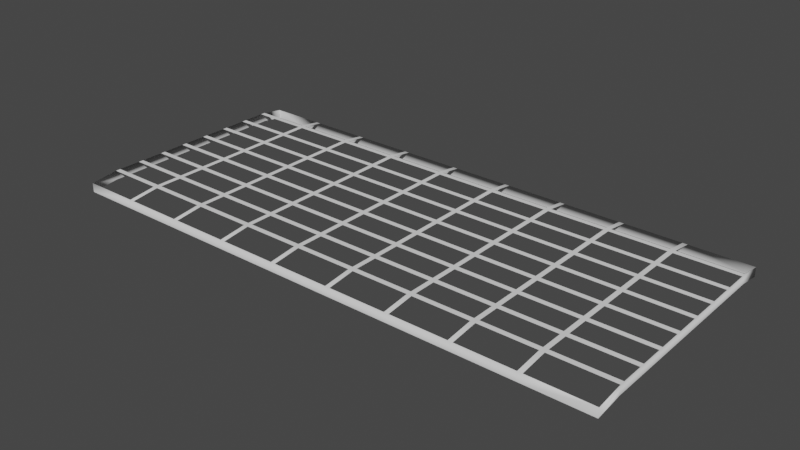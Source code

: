 # Source: rejilla_de_alcantarilla.blend  (saved by Blender 3.4.6; exported with 4.5.12 LTS)
import bpy
from mathutils import Matrix  # noqa: F401  (used for matrix-valued properties, if any)

bpy.ops.wm.read_factory_settings(use_empty=True)
scene = bpy.context.scene
scene.name = 'Scene'

# ---- collections
col_collection = bpy.data.collections.new('Collection'); scene.collection.children.link(col_collection)

# ---- world
world_world = bpy.data.worlds.new('World'); scene.world = world_world
world_world.use_nodes = True; world_world.node_tree.nodes.clear()
_N = world_world.node_tree.nodes; _L = world_world.node_tree.links
n0 = _N.new('ShaderNodeOutputWorld'); n0.name = 'World Output'; n0.location = (300, 300)
n1 = _N.new('ShaderNodeBackground'); n1.name = 'Background'; n1.location = (10, 300)
n1.inputs[0].default_value = (0.05088, 0.05088, 0.05088, 1.0)
_L.new(n1.outputs[0], n0.inputs[0])
n0.is_active_output = True
world_world.color = (0.05088, 0.05088, 0.05088)
world_world.use_sun_shadow = False
world_world.sun_shadow_jitter_overblur = 0.0

# ---- meshes
me_cube_001 = bpy.data.meshes.new('Cube.001')
me_cube_001.from_pydata([(-1.0, -1.0, -0.2662), (-1.0, -1.0, 1.734), (-1.0, 1.0, -0.2662), (-1.0, 1.0, 1.734), (1.0, -1.0, -0.2662), (1.0, -1.0, 1.734), (1.0, 1.0, -0.2662), (1.0, 1.0, 1.734), (0.7778, 1.0, -0.2662), (0.5556, 1.0, -0.2662), (0.3333, 1.0, -0.2662), (0.1111, 1.0, -0.2662), (-0.1111, 1.0, -0.2662), (-0.3333, 1.0, -0.2662), (-0.5556, 1.0, -0.2662), (-0.7778, 1.0, -0.2662), (-0.7778, 1.0, 1.734), (-0.5556, 1.0, 1.734), (-0.3333, 1.0, 1.734), (-0.1111, 1.0, 1.734), (0.1111, 1.0, 1.734), (0.3333, 1.0, 1.734), (0.5556, 1.0, 1.734), (0.7778, 1.0, 1.734), (-0.7778, -1.0, -0.2662), (-0.5556, -1.0, -0.2662), (-0.3333, -1.0, -0.2662), (-0.1111, -1.0, -0.2662), (0.1111, -1.0, -0.2662), (0.3333, -1.0, -0.2662), (0.5556, -1.0, -0.2662), (0.7778, -1.0, -0.2662), (0.7778, -1.0, 1.734), (0.5556, -1.0, 1.734), (0.3333, -1.0, 1.734), (0.1111, -1.0, 1.734), (-0.1111, -1.0, 1.734), (-0.3333, -1.0, 1.734), (-0.5556, -1.0, 1.734), (-0.7778, -1.0, 1.734), (0.7607, 1.0, -0.2662), (0.6667, 1.0, 1.734), (0.7607, -1.0, -0.2662), (0.6667, -1.0, 1.734), (0.5385, 1.0, -0.2662), (0.4444, 1.0, 1.734), (0.5385, -1.0, -0.2662), (0.4444, -1.0, 1.734), (0.3162, 1.0, -0.2662), (0.2222, 1.0, 1.734), (0.3162, -1.0, -0.2662), (0.2222, -1.0, 1.734), (0.09402, 1.0, -0.2662), (1.49e-08, 1.0, 1.734), (0.09402, -1.0, -0.2662), (-1.49e-08, -1.0, 1.734), (-0.1282, 1.0, -0.2662), (-0.2222, 1.0, 1.734), (-0.1282, -1.0, -0.2662), (-0.2222, -1.0, 1.734), (-0.3504, 1.0, -0.2662), (-0.4444, 1.0, 1.734), (-0.3504, -1.0, -0.2662), (-0.4444, -1.0, 1.734), (-0.5726, 1.0, -0.2662), (-0.6667, 1.0, 1.734), (-0.5726, -1.0, -0.2662), (-0.6667, -1.0, 1.734), (-0.7949, 1.0, -0.2662), (-0.8889, -1.0, 1.734), (-0.8889, 1.0, 1.734), (-0.7949, -1.0, -0.2662), (-1.0, 0.7778, -1.0), (-1.0, 0.5556, -1.0), (-1.0, 0.3333, -1.0), (-1.0, 0.1111, -1.0), (-1.0, -0.1111, -1.0), (-1.0, -0.3333, -1.0), (-1.0, -0.5556, -1.0), (-1.0, -0.7778, -1.0), (-1.0, -0.7778, 1.0), (-1.0, -0.5556, 1.0), (-1.0, -0.3333, 1.0), (-1.0, -0.1111, 1.0), (-1.0, 0.1111, 1.0), (-1.0, 0.3333, 1.0), (-1.0, 0.5556, 1.0), (-1.0, 0.7778, 1.0), (1.0, -0.7778, -1.0), (1.0, -0.5556, -1.0), (1.0, -0.3333, -1.0), (1.0, -0.1111, -1.0), (1.0, 0.1111, -1.0), (1.0, 0.3333, -1.0), (1.0, 0.5556, -1.0), (1.0, 0.7778, -1.0), (1.0, 0.7778, 1.0), (1.0, 0.5556, 1.0), (1.0, 0.3333, 1.0), (1.0, 0.1111, 1.0), (1.0, -0.1111, 1.0), (1.0, -0.3333, 1.0), (1.0, -0.5556, 1.0), (1.0, -0.7778, 1.0), (-0.7778, 0.7778, -1.0), (-0.7778, 0.5556, -1.0), (-0.7778, 0.3333, -1.0), (-0.7778, 0.1111, -1.0), (-0.7778, -0.1111, -1.0), (-0.7778, -0.3333, -1.0), (-0.7778, -0.5556, -1.0), (-0.7778, -0.7778, -1.0), (-0.5556, 0.7778, -1.0), (-0.5556, 0.5556, -1.0), (-0.5556, 0.3333, -1.0), (-0.5556, 0.1111, -1.0), (-0.5556, -0.1111, -1.0), (-0.5556, -0.3333, -1.0), (-0.5556, -0.5556, -1.0), (-0.5556, -0.7778, -1.0), (-0.3333, 0.7778, -1.0), (-0.3333, 0.5556, -1.0), (-0.3333, 0.3333, -1.0), (-0.3333, 0.1111, -1.0), (-0.3333, -0.1111, -1.0), (-0.3333, -0.3333, -1.0), (-0.3333, -0.5556, -1.0), (-0.3333, -0.7778, -1.0), (-0.1111, 0.7778, -1.0), (-0.1111, 0.5556, -1.0), (-0.1111, 0.3333, -1.0), (-0.1111, 0.1111, -1.0), (-0.1111, -0.1111, -1.0), (-0.1111, -0.3333, -1.0), (-0.1111, -0.5556, -1.0), (-0.1111, -0.7778, -1.0), (0.1111, 0.7778, -1.0), (0.1111, 0.5556, -1.0), (0.1111, 0.3333, -1.0), (0.1111, 0.1111, -1.0), (0.1111, -0.1111, -1.0), (0.1111, -0.3333, -1.0), (0.1111, -0.5556, -1.0), (0.1111, -0.7778, -1.0), (0.3333, 0.7778, -1.0), (0.3333, 0.5556, -1.0), (0.3333, 0.3333, -1.0), (0.3333, 0.1111, -1.0), (0.3333, -0.1111, -1.0), (0.3333, -0.3333, -1.0), (0.3333, -0.5556, -1.0), (0.3333, -0.7778, -1.0), (0.5556, 0.7778, -1.0), (0.5556, 0.5556, -1.0), (0.5556, 0.3333, -1.0), (0.5556, 0.1111, -1.0), (0.5556, -0.1111, -1.0), (0.5556, -0.3333, -1.0), (0.5556, -0.5556, -1.0), (0.5556, -0.7778, -1.0), (0.7778, 0.7778, -1.0), (0.7778, 0.5556, -1.0), (0.7778, 0.3333, -1.0), (0.7778, 0.1111, -1.0), (0.7778, -0.1111, -1.0), (0.7778, -0.3333, -1.0), (0.7778, -0.5556, -1.0), (0.7778, -0.7778, -1.0), (0.7607, 0.7778, -1.0), (0.7607, 0.5556, -1.0), (0.7607, 0.3333, -1.0), (0.7607, 0.1111, -1.0), (0.7607, -0.1111, -1.0), (0.7607, -0.3333, -1.0), (0.7607, -0.5556, -1.0), (0.7607, -0.7778, -1.0), (0.5385, 0.7778, -1.0), (0.5385, 0.5556, -1.0), (0.5385, 0.3333, -1.0), (0.5385, 0.1111, -1.0), (0.5385, -0.1111, -1.0), (0.5385, -0.3333, -1.0), (0.5385, -0.5556, -1.0), (0.5385, -0.7778, -1.0), (0.3162, 0.7778, -1.0), (0.3162, 0.5556, -1.0), (0.3162, 0.3333, -1.0), (0.3162, 0.1111, -1.0), (0.3162, -0.1111, -1.0), (0.3162, -0.3333, -1.0), (0.3162, -0.5556, -1.0), (0.3162, -0.7778, -1.0), (0.09402, 0.7778, -1.0), (0.09402, 0.5556, -1.0), (0.09402, 0.3333, -1.0), (0.09402, 0.1111, -1.0), (0.09402, -0.1111, -1.0), (0.09402, -0.3333, -1.0), (0.09402, -0.5556, -1.0), (0.09402, -0.7778, -1.0), (-0.1282, 0.7778, -1.0), (-0.1282, 0.5556, -1.0), (-0.1282, 0.3333, -1.0), (-0.1282, 0.1111, -1.0), (-0.1282, -0.1111, -1.0), (-0.1282, -0.3333, -1.0), (-0.1282, -0.5556, -1.0), (-0.1282, -0.7778, -1.0), (-0.3504, 0.7778, -1.0), (-0.3504, 0.5556, -1.0), (-0.3504, 0.3333, -1.0), (-0.3504, 0.1111, -1.0), (-0.3504, -0.1111, -1.0), (-0.3504, -0.3333, -1.0), (-0.3504, -0.5556, -1.0), (-0.3504, -0.7778, -1.0), (-0.5726, 0.7778, -1.0), (-0.5726, 0.5556, -1.0), (-0.5726, 0.3333, -1.0), (-0.5726, 0.1111, -1.0), (-0.5726, -0.1111, -1.0), (-0.5726, -0.3333, -1.0), (-0.5726, -0.5556, -1.0), (-0.5726, -0.7778, -1.0), (-0.7949, 0.7778, -1.0), (-0.7949, 0.5556, -1.0), (-0.7949, 0.3333, -1.0), (-0.7949, 0.1111, -1.0), (-0.7949, -0.1111, -1.0), (-0.7949, -0.3333, -1.0), (-0.7949, -0.5556, -1.0), (-0.7949, -0.7778, -1.0), (-1.0, -0.7368, -1.0), (-1.0, -0.7368, 1.0), (1.0, -0.7368, -1.0), (1.0, -0.7368, 1.0), (-0.7778, -0.7368, -1.0), (-0.5556, -0.7368, -1.0), (-0.3333, -0.7368, -1.0), (-0.1111, -0.7368, -1.0), (0.1111, -0.7368, -1.0), (0.3333, -0.7368, -1.0), (0.5556, -0.7368, -1.0), (0.7778, -0.7368, -1.0), (0.7607, -0.7368, -1.0), (0.5385, -0.7368, -1.0), (0.3162, -0.7368, -1.0), (0.09402, -0.7368, -1.0), (-0.1282, -0.7368, -1.0), (-0.3504, -0.7368, -1.0), (-0.5726, -0.7368, -1.0), (-0.7949, -0.7368, -1.0), (-1.0, -0.5146, -1.0), (-1.0, -0.5146, 1.0), (1.0, -0.5146, -1.0), (1.0, -0.5146, 1.0), (-0.7778, -0.5146, -1.0), (-0.5556, -0.5146, -1.0), (-0.3333, -0.5146, -1.0), (-0.1111, -0.5146, -1.0), (0.1111, -0.5146, -1.0), (0.3333, -0.5146, -1.0), (0.5556, -0.5146, -1.0), (0.7778, -0.5146, -1.0), (0.7607, -0.5146, -1.0), (0.5385, -0.5146, -1.0), (0.3162, -0.5146, -1.0), (0.09402, -0.5146, -1.0), (-0.1282, -0.5146, -1.0), (-0.3504, -0.5146, -1.0), (-0.5726, -0.5146, -1.0), (-0.7949, -0.5146, -1.0), (-1.0, -0.2924, -1.0), (-1.0, -0.2924, 1.0), (1.0, -0.2924, -1.0), (1.0, -0.2924, 1.0), (-0.7778, -0.2924, -1.0), (-0.5556, -0.2924, -1.0), (-0.3333, -0.2924, -1.0), (-0.1111, -0.2924, -1.0), (0.1111, -0.2924, -1.0), (0.3333, -0.2924, -1.0), (0.5556, -0.2924, -1.0), (0.7778, -0.2924, -1.0), (0.7607, -0.2924, -1.0), (0.5385, -0.2924, -1.0), (0.3162, -0.2924, -1.0), (0.09402, -0.2924, -1.0), (-0.1282, -0.2924, -1.0), (-0.3504, -0.2924, -1.0), (-0.5726, -0.2924, -1.0), (-0.7949, -0.2924, -1.0), (-1.0, -0.07017, -1.0), (-1.0, -0.07017, 1.0), (1.0, -0.07017, -1.0), (1.0, -0.07017, 1.0), (-0.7778, -0.07017, -1.0), (-0.5556, -0.07017, -1.0), (-0.3333, -0.07017, -1.0), (-0.1111, -0.07017, -1.0), (0.1111, -0.07017, -1.0), (0.3333, -0.07017, -1.0), (0.5556, -0.07017, -1.0), (0.7778, -0.07017, -1.0), (0.7607, -0.07017, -1.0), (0.5385, -0.07017, -1.0), (0.3162, -0.07017, -1.0), (0.09402, -0.07017, -1.0), (-0.1282, -0.07017, -1.0), (-0.3504, -0.07017, -1.0), (-0.5726, -0.07017, -1.0), (-0.7949, -0.07017, -1.0), (-1.0, 0.152, -1.0), (-1.0, 0.152, 1.0), (1.0, 0.152, -1.0), (1.0, 0.152, 1.0), (-0.7778, 0.152, -1.0), (-0.5556, 0.152, -1.0), (-0.3333, 0.152, -1.0), (-0.1111, 0.152, -1.0), (0.1111, 0.152, -1.0), (0.3333, 0.152, -1.0), (0.5556, 0.152, -1.0), (0.7778, 0.152, -1.0), (0.7607, 0.152, -1.0), (0.5385, 0.152, -1.0), (0.3162, 0.152, -1.0), (0.09402, 0.152, -1.0), (-0.1282, 0.152, -1.0), (-0.3504, 0.152, -1.0), (-0.5726, 0.152, -1.0), (-0.7949, 0.152, -1.0), (-1.0, 0.3743, -1.0), (-1.0, 0.3743, 1.0), (1.0, 0.3743, -1.0), (1.0, 0.3743, 1.0), (-0.7778, 0.3743, -1.0), (-0.5556, 0.3743, -1.0), (-0.3333, 0.3743, -1.0), (-0.1111, 0.3743, -1.0), (0.1111, 0.3743, -1.0), (0.3333, 0.3743, -1.0), (0.5556, 0.3743, -1.0), (0.7778, 0.3743, -1.0), (0.7607, 0.3743, -1.0), (0.5385, 0.3743, -1.0), (0.3162, 0.3743, -1.0), (0.09402, 0.3743, -1.0), (-0.1282, 0.3743, -1.0), (-0.3504, 0.3743, -1.0), (-0.5726, 0.3743, -1.0), (-0.7949, 0.3743, -1.0), (-1.0, 0.5965, -1.0), (-1.0, 0.5965, 1.0), (1.0, 0.5965, -1.0), (1.0, 0.5965, 1.0), (-0.7778, 0.5965, -1.0), (-0.5556, 0.5965, -1.0), (-0.3333, 0.5965, -1.0), (-0.1111, 0.5965, -1.0), (0.1111, 0.5965, -1.0), (0.3333, 0.5965, -1.0), (0.5556, 0.5965, -1.0), (0.7778, 0.5965, -1.0), (0.7607, 0.5965, -1.0), (0.5385, 0.5965, -1.0), (0.3162, 0.5965, -1.0), (0.09402, 0.5965, -1.0), (-0.1282, 0.5965, -1.0), (-0.3504, 0.5965, -1.0), (-0.5726, 0.5965, -1.0), (-0.7949, 0.5965, -1.0), (-1.0, 0.8187, 1.0), (1.0, 0.8187, -1.0), (-1.0, 0.8187, -1.0), (1.0, 0.8187, 1.0), (-0.7778, 0.8187, -1.0), (-0.5556, 0.8187, -1.0), (-0.3333, 0.8187, -1.0), (-0.1111, 0.8187, -1.0), (0.1111, 0.8187, -1.0), (0.3333, 0.8187, -1.0), (0.5556, 0.8187, -1.0), (0.7778, 0.8187, -1.0), (0.7607, 0.8187, -1.0), (0.5385, 0.8187, -1.0), (0.3162, 0.8187, -1.0), (0.09402, 0.8187, -1.0), (-0.1282, 0.8187, -1.0), (-0.3504, 0.8187, -1.0), (-0.5726, 0.8187, -1.0), (-0.7949, 0.8187, -1.0)], [], [(374, 372, 3, 2), (8, 23, 7, 6), (88, 103, 5, 4), (71, 69, 1, 0), (231, 111, 24, 71), (223, 119, 25, 66), (215, 127, 26, 62), (207, 135, 27, 58), (199, 143, 28, 54), (191, 151, 29, 50), (183, 159, 30, 46), (175, 167, 31, 42), (4, 5, 32, 31), (42, 43, 33, 30), (46, 47, 34, 29), (50, 51, 35, 28), (54, 55, 36, 27), (58, 59, 37, 26), (62, 63, 38, 25), (66, 67, 39, 24), (68, 70, 16, 15), (64, 65, 17, 14), (60, 61, 18, 13), (56, 57, 19, 12), (52, 53, 20, 11), (48, 49, 21, 10), (44, 45, 22, 9), (40, 41, 23, 8), (9, 22, 41, 40), (31, 32, 43, 42), (10, 21, 45, 44), (30, 33, 47, 46), (11, 20, 49, 48), (29, 34, 51, 50), (12, 19, 53, 52), (28, 35, 55, 54), (13, 18, 57, 56), (27, 36, 59, 58), (14, 17, 61, 60), (26, 37, 63, 62), (15, 16, 65, 64), (25, 38, 67, 66), (2, 3, 70, 68), (24, 39, 69, 71), (374, 391, 224, 72), (352, 371, 225, 73), (332, 351, 226, 74), (312, 331, 227, 75), (292, 311, 228, 76), (272, 291, 229, 77), (252, 271, 230, 78), (232, 251, 231, 79), (376, 390, 216, 104), (356, 370, 217, 105), (336, 350, 218, 106), (316, 330, 219, 107), (296, 310, 220, 108), (276, 290, 221, 109), (256, 270, 222, 110), (236, 250, 223, 111), (377, 389, 208, 112), (357, 369, 209, 113), (337, 349, 210, 114), (317, 329, 211, 115), (297, 309, 212, 116), (277, 289, 213, 117), (257, 269, 214, 118), (237, 249, 215, 119), (378, 388, 200, 120), (358, 368, 201, 121), (338, 348, 202, 122), (318, 328, 203, 123), (298, 308, 204, 124), (278, 288, 205, 125), (258, 268, 206, 126), (238, 248, 207, 127), (379, 387, 192, 128), (359, 367, 193, 129), (339, 347, 194, 130), (319, 327, 195, 131), (299, 307, 196, 132), (279, 287, 197, 133), (259, 267, 198, 134), (239, 247, 199, 135), (380, 386, 184, 136), (360, 366, 185, 137), (340, 346, 186, 138), (320, 326, 187, 139), (300, 306, 188, 140), (280, 286, 189, 141), (260, 266, 190, 142), (240, 246, 191, 143), (381, 385, 176, 144), (361, 365, 177, 145), (341, 345, 178, 146), (321, 325, 179, 147), (301, 305, 180, 148), (281, 285, 181, 149), (261, 265, 182, 150), (241, 245, 183, 151), (382, 384, 168, 152), (362, 364, 169, 153), (342, 344, 170, 154), (322, 324, 171, 155), (302, 304, 172, 156), (282, 284, 173, 157), (262, 264, 174, 158), (242, 244, 175, 159), (384, 383, 160, 168), (364, 363, 161, 169), (344, 343, 162, 170), (324, 323, 163, 171), (304, 303, 164, 172), (284, 283, 165, 173), (264, 263, 166, 174), (244, 243, 167, 175), (385, 382, 152, 176), (365, 362, 153, 177), (345, 342, 154, 178), (325, 322, 155, 179), (305, 302, 156, 180), (285, 282, 157, 181), (265, 262, 158, 182), (245, 242, 159, 183), (386, 381, 144, 184), (366, 361, 145, 185), (346, 341, 146, 186), (326, 321, 147, 187), (306, 301, 148, 188), (286, 281, 149, 189), (266, 261, 150, 190), (246, 241, 151, 191), (387, 380, 136, 192), (367, 360, 137, 193), (347, 340, 138, 194), (327, 320, 139, 195), (307, 300, 140, 196), (287, 280, 141, 197), (267, 260, 142, 198), (247, 240, 143, 199), (388, 379, 128, 200), (368, 359, 129, 201), (348, 339, 130, 202), (328, 319, 131, 203), (308, 299, 132, 204), (288, 279, 133, 205), (268, 259, 134, 206), (248, 239, 135, 207), (389, 378, 120, 208), (369, 358, 121, 209), (349, 338, 122, 210), (329, 318, 123, 211), (309, 298, 124, 212), (289, 278, 125, 213), (269, 258, 126, 214), (249, 238, 127, 215), (390, 377, 112, 216), (370, 357, 113, 217), (350, 337, 114, 218), (330, 317, 115, 219), (310, 297, 116, 220), (290, 277, 117, 221), (270, 257, 118, 222), (250, 237, 119, 223), (391, 376, 104, 224), (371, 356, 105, 225), (351, 336, 106, 226), (331, 316, 107, 227), (311, 296, 108, 228), (291, 276, 109, 229), (271, 256, 110, 230), (251, 236, 111, 231), (383, 373, 95, 160), (363, 354, 94, 161), (343, 334, 93, 162), (323, 314, 92, 163), (303, 294, 91, 164), (283, 274, 90, 165), (263, 254, 89, 166), (243, 234, 88, 167), (373, 375, 96, 95), (354, 355, 97, 94), (334, 335, 98, 93), (314, 315, 99, 92), (294, 295, 100, 91), (274, 275, 101, 90), (254, 255, 102, 89), (234, 235, 103, 88), (0, 1, 80, 79), (232, 233, 81, 78), (252, 253, 82, 77), (272, 273, 83, 76), (292, 293, 84, 75), (312, 313, 85, 74), (332, 333, 86, 73), (352, 353, 87, 72), (79, 80, 233, 232), (89, 102, 235, 234), (230, 110, 236, 251), (222, 118, 237, 250), (214, 126, 238, 249), (206, 134, 239, 248), (198, 142, 240, 247), (190, 150, 241, 246), (182, 158, 242, 245), (174, 166, 243, 244), (78, 81, 253, 252), (90, 101, 255, 254), (229, 109, 256, 271), (221, 117, 257, 270), (213, 125, 258, 269), (205, 133, 259, 268), (197, 141, 260, 267), (189, 149, 261, 266), (181, 157, 262, 265), (173, 165, 263, 264), (77, 82, 273, 272), (91, 100, 275, 274), (228, 108, 276, 291), (220, 116, 277, 290), (212, 124, 278, 289), (204, 132, 279, 288), (196, 140, 280, 287), (188, 148, 281, 286), (180, 156, 282, 285), (172, 164, 283, 284), (76, 83, 293, 292), (92, 99, 295, 294), (227, 107, 296, 311), (219, 115, 297, 310), (211, 123, 298, 309), (203, 131, 299, 308), (195, 139, 300, 307), (187, 147, 301, 306), (179, 155, 302, 305), (171, 163, 303, 304), (75, 84, 313, 312), (93, 98, 315, 314), (226, 106, 316, 331), (218, 114, 317, 330), (210, 122, 318, 329), (202, 130, 319, 328), (194, 138, 320, 327), (186, 146, 321, 326), (178, 154, 322, 325), (170, 162, 323, 324), (74, 85, 333, 332), (94, 97, 335, 334), (225, 105, 336, 351), (217, 113, 337, 350), (209, 121, 338, 349), (201, 129, 339, 348), (193, 137, 340, 347), (185, 145, 341, 346), (177, 153, 342, 345), (169, 161, 343, 344), (73, 86, 353, 352), (95, 96, 355, 354), (224, 104, 356, 371), (216, 112, 357, 370), (208, 120, 358, 369), (200, 128, 359, 368), (192, 136, 360, 367), (184, 144, 361, 366), (176, 152, 362, 365), (168, 160, 363, 364), (6, 7, 375, 373), (68, 15, 376, 391), (64, 14, 377, 390), (60, 13, 378, 389), (56, 12, 379, 388), (52, 11, 380, 387), (48, 10, 381, 386), (44, 9, 382, 385), (40, 8, 383, 384), (72, 87, 372, 374)])
me_cube_001.polygons.foreach_set('use_smooth', [True] * 276)
_uv = me_cube_001.uv_layers.new(name='UVMap')
_uv.uv.foreach_set('vector', [0.375, 0.2361, 0.625, 0.2361, 0.625, 0.25, 0.375, 0.25, 0.375, 0.4722, 0.625, 0.4722, 0.625, 0.5, 0.375, 0.5, 0.375, 0.7222, 0.625, 0.7222, 0.625, 0.75, 0.375, 0.75, 0.375, 0.9861, 0.625, 0.9861, 0.625, 1.0, 0.375, 1.0, 0.1389, 0.7222, 0.1528, 0.7222, 0.1528, 0.75, 0.1389, 0.75, 0.1667, 0.7222, 0.1806, 0.7222, 0.1806, 0.75, 0.1667, 0.75, 0.1944, 0.7222, 0.2083, 0.7222, 0.2083, 0.75, 0.1944, 0.75, 0.2222, 0.7222, 0.2361, 0.7222, 0.2361, 0.75, 0.2222, 0.75, 0.25, 0.7222, 0.2639, 0.7222, 0.2639, 0.75, 0.25, 0.75, 0.2778, 0.7222, 0.2917, 0.7222, 0.2917, 0.75, 0.2778, 0.75, 0.3056, 0.7222, 0.3194, 0.7222, 0.3194, 0.75, 0.3056, 0.75, 0.3333, 0.7222, 0.3472, 0.7222, 0.3472, 0.75, 0.3333, 0.75, 0.375, 0.75, 0.625, 0.75, 0.625, 0.7778, 0.375, 0.7778, 0.375, 0.7917, 0.625, 0.7917, 0.625, 0.8056, 0.375, 0.8056, 0.375, 0.8194, 0.625, 0.8194, 0.625, 0.8333, 0.375, 0.8333, 0.375, 0.8472, 0.625, 0.8472, 0.625, 0.8611, 0.375, 0.8611, 0.375, 0.875, 0.625, 0.875, 0.625, 0.8889, 0.375, 0.8889, 0.375, 0.9028, 0.625, 0.9028, 0.625, 0.9167, 0.375, 0.9167, 0.375, 0.9306, 0.625, 0.9306, 0.625, 0.9444, 0.375, 0.9444, 0.375, 0.9583, 0.625, 0.9583, 0.625, 0.9722, 0.375, 0.9722, 0.375, 0.2639, 0.625, 0.2639, 0.625, 0.2778, 0.375, 0.2778, 0.375, 0.2917, 0.625, 0.2917, 0.625, 0.3056, 0.375, 0.3056, 0.375, 0.3194, 0.625, 0.3194, 0.625, 0.3333, 0.375, 0.3333, 0.375, 0.3472, 0.625, 0.3472, 0.625, 0.3611, 0.375, 0.3611, 0.375, 0.375, 0.625, 0.375, 0.625, 0.3889, 0.375, 0.3889, 0.375, 0.4028, 0.625, 0.4028, 0.625, 0.4167, 0.375, 0.4167, 0.375, 0.4306, 0.625, 0.4306, 0.625, 0.4444, 0.375, 0.4444, 0.375, 0.4583, 0.625, 0.4583, 0.625, 0.4722, 0.375, 0.4722, 0.375, 0.4444, 0.625, 0.4444, 0.625, 0.4583, 0.375, 0.4583, 0.375, 0.7778, 0.625, 0.7778, 0.625, 0.7917, 0.375, 0.7917, 0.375, 0.4167, 0.625, 0.4167, 0.625, 0.4306, 0.375, 0.4306, 0.375, 0.8056, 0.625, 0.8056, 0.625, 0.8194, 0.375, 0.8194, 0.375, 0.3889, 0.625, 0.3889, 0.625, 0.4028, 0.375, 0.4028, 0.375, 0.8333, 0.625, 0.8333, 0.625, 0.8472, 0.375, 0.8472, 0.375, 0.3611, 0.625, 0.3611, 0.625, 0.375, 0.375, 0.375, 0.375, 0.8611, 0.625, 0.8611, 0.625, 0.875, 0.375, 0.875, 0.375, 0.3333, 0.625, 0.3333, 0.625, 0.3472, 0.375, 0.3472, 0.375, 0.8889, 0.625, 0.8889, 0.625, 0.9028, 0.375, 0.9028, 0.375, 0.3056, 0.625, 0.3056, 0.625, 0.3194, 0.375, 0.3194, 0.375, 0.9167, 0.625, 0.9167, 0.625, 0.9306, 0.375, 0.9306, 0.375, 0.2778, 0.625, 0.2778, 0.625, 0.2917, 0.375, 0.2917, 0.375, 0.9444, 0.625, 0.9444, 0.625, 0.9583, 0.375, 0.9583, 0.375, 0.25, 0.625, 0.25, 0.625, 0.2639, 0.375, 0.2639, 0.375, 0.9722, 0.625, 0.9722, 0.625, 0.9861, 0.375, 0.9861, 0.125, 0.5139, 0.1389, 0.5139, 0.1389, 0.5278, 0.125, 0.5278, 0.125, 0.5417, 0.1389, 0.5417, 0.1389, 0.5556, 0.125, 0.5556, 0.125, 0.5694, 0.1389, 0.5694, 0.1389, 0.5833, 0.125, 0.5833, 0.125, 0.5972, 0.1389, 0.5972, 0.1389, 0.6111, 0.125, 0.6111, 0.125, 0.625, 0.1389, 0.625, 0.1389, 0.6389, 0.125, 0.6389, 0.125, 0.6528, 0.1389, 0.6528, 0.1389, 0.6667, 0.125, 0.6667, 0.125, 0.6806, 0.1389, 0.6806, 0.1389, 0.6944, 0.125, 0.6944, 0.125, 0.7083, 0.1389, 0.7083, 0.1389, 0.7222, 0.125, 0.7222, 0.1528, 0.5139, 0.1667, 0.5139, 0.1667, 0.5278, 0.1528, 0.5278, 0.1528, 0.5417, 0.1667, 0.5417, 0.1667, 0.5556, 0.1528, 0.5556, 0.1528, 0.5694, 0.1667, 0.5694, 0.1667, 0.5833, 0.1528, 0.5833, 0.1528, 0.5972, 0.1667, 0.5972, 0.1667, 0.6111, 0.1528, 0.6111, 0.1528, 0.625, 0.1667, 0.625, 0.1667, 0.6389, 0.1528, 0.6389, 0.1528, 0.6528, 0.1667, 0.6528, 0.1667, 0.6667, 0.1528, 0.6667, 0.1528, 0.6806, 0.1667, 0.6806, 0.1667, 0.6944, 0.1528, 0.6944, 0.1528, 0.7083, 0.1667, 0.7083, 0.1667, 0.7222, 0.1528, 0.7222, 0.1806, 0.5139, 0.1944, 0.5139, 0.1944, 0.5278, 0.1806, 0.5278, 0.1806, 0.5417, 0.1944, 0.5417, 0.1944, 0.5556, 0.1806, 0.5556, 0.1806, 0.5694, 0.1944, 0.5694, 0.1944, 0.5833, 0.1806, 0.5833, 0.1806, 0.5972, 0.1944, 0.5972, 0.1944, 0.6111, 0.1806, 0.6111, 0.1806, 0.625, 0.1944, 0.625, 0.1944, 0.6389, 0.1806, 0.6389, 0.1806, 0.6528, 0.1944, 0.6528, 0.1944, 0.6667, 0.1806, 0.6667, 0.1806, 0.6806, 0.1944, 0.6806, 0.1944, 0.6944, 0.1806, 0.6944, 0.1806, 0.7083, 0.1944, 0.7083, 0.1944, 0.7222, 0.1806, 0.7222, 0.2083, 0.5139, 0.2222, 0.5139, 0.2222, 0.5278, 0.2083, 0.5278, 0.2083, 0.5417, 0.2222, 0.5417, 0.2222, 0.5556, 0.2083, 0.5556, 0.2083, 0.5694, 0.2222, 0.5694, 0.2222, 0.5833, 0.2083, 0.5833, 0.2083, 0.5972, 0.2222, 0.5972, 0.2222, 0.6111, 0.2083, 0.6111, 0.2083, 0.625, 0.2222, 0.625, 0.2222, 0.6389, 0.2083, 0.6389, 0.2083, 0.6528, 0.2222, 0.6528, 0.2222, 0.6667, 0.2083, 0.6667, 0.2083, 0.6806, 0.2222, 0.6806, 0.2222, 0.6944, 0.2083, 0.6944, 0.2083, 0.7083, 0.2222, 0.7083, 0.2222, 0.7222, 0.2083, 0.7222, 0.2361, 0.5139, 0.25, 0.5139, 0.25, 0.5278, 0.2361, 0.5278, 0.2361, 0.5417, 0.25, 0.5417, 0.25, 0.5556, 0.2361, 0.5556, 0.2361, 0.5694, 0.25, 0.5694, 0.25, 0.5833, 0.2361, 0.5833, 0.2361, 0.5972, 0.25, 0.5972, 0.25, 0.6111, 0.2361, 0.6111, 0.2361, 0.625, 0.25, 0.625, 0.25, 0.6389, 0.2361, 0.6389, 0.2361, 0.6528, 0.25, 0.6528, 0.25, 0.6667, 0.2361, 0.6667, 0.2361, 0.6806, 0.25, 0.6806, 0.25, 0.6944, 0.2361, 0.6944, 0.2361, 0.7083, 0.25, 0.7083, 0.25, 0.7222, 0.2361, 0.7222, 0.2639, 0.5139, 0.2778, 0.5139, 0.2778, 0.5278, 0.2639, 0.5278, 0.2639, 0.5417, 0.2778, 0.5417, 0.2778, 0.5556, 0.2639, 0.5556, 0.2639, 0.5694, 0.2778, 0.5694, 0.2778, 0.5833, 0.2639, 0.5833, 0.2639, 0.5972, 0.2778, 0.5972, 0.2778, 0.6111, 0.2639, 0.6111, 0.2639, 0.625, 0.2778, 0.625, 0.2778, 0.6389, 0.2639, 0.6389, 0.2639, 0.6528, 0.2778, 0.6528, 0.2778, 0.6667, 0.2639, 0.6667, 0.2639, 0.6806, 0.2778, 0.6806, 0.2778, 0.6944, 0.2639, 0.6944, 0.2639, 0.7083, 0.2778, 0.7083, 0.2778, 0.7222, 0.2639, 0.7222, 0.2917, 0.5139, 0.3056, 0.5139, 0.3056, 0.5278, 0.2917, 0.5278, 0.2917, 0.5417, 0.3056, 0.5417, 0.3056, 0.5556, 0.2917, 0.5556, 0.2917, 0.5694, 0.3056, 0.5694, 0.3056, 0.5833, 0.2917, 0.5833, 0.2917, 0.5972, 0.3056, 0.5972, 0.3056, 0.6111, 0.2917, 0.6111, 0.2917, 0.625, 0.3056, 0.625, 0.3056, 0.6389, 0.2917, 0.6389, 0.2917, 0.6528, 0.3056, 0.6528, 0.3056, 0.6667, 0.2917, 0.6667, 0.2917, 0.6806, 0.3056, 0.6806, 0.3056, 0.6944, 0.2917, 0.6944, 0.2917, 0.7083, 0.3056, 0.7083, 0.3056, 0.7222, 0.2917, 0.7222, 0.3194, 0.5139, 0.3333, 0.5139, 0.3333, 0.5278, 0.3194, 0.5278, 0.3194, 0.5417, 0.3333, 0.5417, 0.3333, 0.5556, 0.3194, 0.5556, 0.3194, 0.5694, 0.3333, 0.5694, 0.3333, 0.5833, 0.3194, 0.5833, 0.3194, 0.5972, 0.3333, 0.5972, 0.3333, 0.6111, 0.3194, 0.6111, 0.3194, 0.625, 0.3333, 0.625, 0.3333, 0.6389, 0.3194, 0.6389, 0.3194, 0.6528, 0.3333, 0.6528, 0.3333, 0.6667, 0.3194, 0.6667, 0.3194, 0.6806, 0.3333, 0.6806, 0.3333, 0.6944, 0.3194, 0.6944, 0.3194, 0.7083, 0.3333, 0.7083, 0.3333, 0.7222, 0.3194, 0.7222, 0.3333, 0.5139, 0.3472, 0.5139, 0.3472, 0.5278, 0.3333, 0.5278, 0.3333, 0.5417, 0.3472, 0.5417, 0.3472, 0.5556, 0.3333, 0.5556, 0.3333, 0.5694, 0.3472, 0.5694, 0.3472, 0.5833, 0.3333, 0.5833, 0.3333, 0.5972, 0.3472, 0.5972, 0.3472, 0.6111, 0.3333, 0.6111, 0.3333, 0.625, 0.3472, 0.625, 0.3472, 0.6389, 0.3333, 0.6389, 0.3333, 0.6528, 0.3472, 0.6528, 0.3472, 0.6667, 0.3333, 0.6667, 0.3333, 0.6806, 0.3472, 0.6806, 0.3472, 0.6944, 0.3333, 0.6944, 0.3333, 0.7083, 0.3472, 0.7083, 0.3472, 0.7222, 0.3333, 0.7222, 0.3056, 0.5139, 0.3194, 0.5139, 0.3194, 0.5278, 0.3056, 0.5278, 0.3056, 0.5417, 0.3194, 0.5417, 0.3194, 0.5556, 0.3056, 0.5556, 0.3056, 0.5694, 0.3194, 0.5694, 0.3194, 0.5833, 0.3056, 0.5833, 0.3056, 0.5972, 0.3194, 0.5972, 0.3194, 0.6111, 0.3056, 0.6111, 0.3056, 0.625, 0.3194, 0.625, 0.3194, 0.6389, 0.3056, 0.6389, 0.3056, 0.6528, 0.3194, 0.6528, 0.3194, 0.6667, 0.3056, 0.6667, 0.3056, 0.6806, 0.3194, 0.6806, 0.3194, 0.6944, 0.3056, 0.6944, 0.3056, 0.7083, 0.3194, 0.7083, 0.3194, 0.7222, 0.3056, 0.7222, 0.2778, 0.5139, 0.2917, 0.5139, 0.2917, 0.5278, 0.2778, 0.5278, 0.2778, 0.5417, 0.2917, 0.5417, 0.2917, 0.5556, 0.2778, 0.5556, 0.2778, 0.5694, 0.2917, 0.5694, 0.2917, 0.5833, 0.2778, 0.5833, 0.2778, 0.5972, 0.2917, 0.5972, 0.2917, 0.6111, 0.2778, 0.6111, 0.2778, 0.625, 0.2917, 0.625, 0.2917, 0.6389, 0.2778, 0.6389, 0.2778, 0.6528, 0.2917, 0.6528, 0.2917, 0.6667, 0.2778, 0.6667, 0.2778, 0.6806, 0.2917, 0.6806, 0.2917, 0.6944, 0.2778, 0.6944, 0.2778, 0.7083, 0.2917, 0.7083, 0.2917, 0.7222, 0.2778, 0.7222, 0.25, 0.5139, 0.2639, 0.5139, 0.2639, 0.5278, 0.25, 0.5278, 0.25, 0.5417, 0.2639, 0.5417, 0.2639, 0.5556, 0.25, 0.5556, 0.25, 0.5694, 0.2639, 0.5694, 0.2639, 0.5833, 0.25, 0.5833, 0.25, 0.5972, 0.2639, 0.5972, 0.2639, 0.6111, 0.25, 0.6111, 0.25, 0.625, 0.2639, 0.625, 0.2639, 0.6389, 0.25, 0.6389, 0.25, 0.6528, 0.2639, 0.6528, 0.2639, 0.6667, 0.25, 0.6667, 0.25, 0.6806, 0.2639, 0.6806, 0.2639, 0.6944, 0.25, 0.6944, 0.25, 0.7083, 0.2639, 0.7083, 0.2639, 0.7222, 0.25, 0.7222, 0.2222, 0.5139, 0.2361, 0.5139, 0.2361, 0.5278, 0.2222, 0.5278, 0.2222, 0.5417, 0.2361, 0.5417, 0.2361, 0.5556, 0.2222, 0.5556, 0.2222, 0.5694, 0.2361, 0.5694, 0.2361, 0.5833, 0.2222, 0.5833, 0.2222, 0.5972, 0.2361, 0.5972, 0.2361, 0.6111, 0.2222, 0.6111, 0.2222, 0.625, 0.2361, 0.625, 0.2361, 0.6389, 0.2222, 0.6389, 0.2222, 0.6528, 0.2361, 0.6528, 0.2361, 0.6667, 0.2222, 0.6667, 0.2222, 0.6806, 0.2361, 0.6806, 0.2361, 0.6944, 0.2222, 0.6944, 0.2222, 0.7083, 0.2361, 0.7083, 0.2361, 0.7222, 0.2222, 0.7222, 0.1944, 0.5139, 0.2083, 0.5139, 0.2083, 0.5278, 0.1944, 0.5278, 0.1944, 0.5417, 0.2083, 0.5417, 0.2083, 0.5556, 0.1944, 0.5556, 0.1944, 0.5694, 0.2083, 0.5694, 0.2083, 0.5833, 0.1944, 0.5833, 0.1944, 0.5972, 0.2083, 0.5972, 0.2083, 0.6111, 0.1944, 0.6111, 0.1944, 0.625, 0.2083, 0.625, 0.2083, 0.6389, 0.1944, 0.6389, 0.1944, 0.6528, 0.2083, 0.6528, 0.2083, 0.6667, 0.1944, 0.6667, 0.1944, 0.6806, 0.2083, 0.6806, 0.2083, 0.6944, 0.1944, 0.6944, 0.1944, 0.7083, 0.2083, 0.7083, 0.2083, 0.7222, 0.1944, 0.7222, 0.1667, 0.5139, 0.1806, 0.5139, 0.1806, 0.5278, 0.1667, 0.5278, 0.1667, 0.5417, 0.1806, 0.5417, 0.1806, 0.5556, 0.1667, 0.5556, 0.1667, 0.5694, 0.1806, 0.5694, 0.1806, 0.5833, 0.1667, 0.5833, 0.1667, 0.5972, 0.1806, 0.5972, 0.1806, 0.6111, 0.1667, 0.6111, 0.1667, 0.625, 0.1806, 0.625, 0.1806, 0.6389, 0.1667, 0.6389, 0.1667, 0.6528, 0.1806, 0.6528, 0.1806, 0.6667, 0.1667, 0.6667, 0.1667, 0.6806, 0.1806, 0.6806, 0.1806, 0.6944, 0.1667, 0.6944, 0.1667, 0.7083, 0.1806, 0.7083, 0.1806, 0.7222, 0.1667, 0.7222, 0.1389, 0.5139, 0.1528, 0.5139, 0.1528, 0.5278, 0.1389, 0.5278, 0.1389, 0.5417, 0.1528, 0.5417, 0.1528, 0.5556, 0.1389, 0.5556, 0.1389, 0.5694, 0.1528, 0.5694, 0.1528, 0.5833, 0.1389, 0.5833, 0.1389, 0.5972, 0.1528, 0.5972, 0.1528, 0.6111, 0.1389, 0.6111, 0.1389, 0.625, 0.1528, 0.625, 0.1528, 0.6389, 0.1389, 0.6389, 0.1389, 0.6528, 0.1528, 0.6528, 0.1528, 0.6667, 0.1389, 0.6667, 0.1389, 0.6806, 0.1528, 0.6806, 0.1528, 0.6944, 0.1389, 0.6944, 0.1389, 0.7083, 0.1528, 0.7083, 0.1528, 0.7222, 0.1389, 0.7222, 0.3472, 0.5139, 0.375, 0.5139, 0.375, 0.5278, 0.3472, 0.5278, 0.3472, 0.5417, 0.375, 0.5417, 0.375, 0.5556, 0.3472, 0.5556, 0.3472, 0.5694, 0.375, 0.5694, 0.375, 0.5833, 0.3472, 0.5833, 0.3472, 0.5972, 0.375, 0.5972, 0.375, 0.6111, 0.3472, 0.6111, 0.3472, 0.625, 0.375, 0.625, 0.375, 0.6389, 0.3472, 0.6389, 0.3472, 0.6528, 0.375, 0.6528, 0.375, 0.6667, 0.3472, 0.6667, 0.3472, 0.6806, 0.375, 0.6806, 0.375, 0.6944, 0.3472, 0.6944, 0.3472, 0.7083, 0.375, 0.7083, 0.375, 0.7222, 0.3472, 0.7222, 0.375, 0.5139, 0.625, 0.5139, 0.625, 0.5278, 0.375, 0.5278, 0.375, 0.5417, 0.625, 0.5417, 0.625, 0.5556, 0.375, 0.5556, 0.375, 0.5694, 0.625, 0.5694, 0.625, 0.5833, 0.375, 0.5833, 0.375, 0.5972, 0.625, 0.5972, 0.625, 0.6111, 0.375, 0.6111, 0.375, 0.625, 0.625, 0.625, 0.625, 0.6389, 0.375, 0.6389, 0.375, 0.6528, 0.625, 0.6528, 0.625, 0.6667, 0.375, 0.6667, 0.375, 0.6806, 0.625, 0.6806, 0.625, 0.6944, 0.375, 0.6944, 0.375, 0.7083, 0.625, 0.7083, 0.625, 0.7222, 0.375, 0.7222, 0.375, 0.0, 0.625, 0.0, 0.625, 0.02778, 0.375, 0.02778, 0.375, 0.04167, 0.625, 0.04167, 0.625, 0.05556, 0.375, 0.05556, 0.375, 0.06944, 0.625, 0.06944, 0.625, 0.08333, 0.375, 0.08333, 0.375, 0.09722, 0.625, 0.09722, 0.625, 0.1111, 0.375, 0.1111, 0.375, 0.125, 0.625, 0.125, 0.625, 0.1389, 0.375, 0.1389, 0.375, 0.1528, 0.625, 0.1528, 0.625, 0.1667, 0.375, 0.1667, 0.375, 0.1806, 0.625, 0.1806, 0.625, 0.1944, 0.375, 0.1944, 0.375, 0.2083, 0.625, 0.2083, 0.625, 0.2222, 0.375, 0.2222, 0.375, 0.02778, 0.625, 0.02778, 0.625, 0.04167, 0.375, 0.04167, 0.375, 0.6944, 0.625, 0.6944, 0.625, 0.7083, 0.375, 0.7083, 0.1389, 0.6944, 0.1528, 0.6944, 0.1528, 0.7083, 0.1389, 0.7083, 0.1667, 0.6944, 0.1806, 0.6944, 0.1806, 0.7083, 0.1667, 0.7083, 0.1944, 0.6944, 0.2083, 0.6944, 0.2083, 0.7083, 0.1944, 0.7083, 0.2222, 0.6944, 0.2361, 0.6944, 0.2361, 0.7083, 0.2222, 0.7083, 0.25, 0.6944, 0.2639, 0.6944, 0.2639, 0.7083, 0.25, 0.7083, 0.2778, 0.6944, 0.2917, 0.6944, 0.2917, 0.7083, 0.2778, 0.7083, 0.3056, 0.6944, 0.3194, 0.6944, 0.3194, 0.7083, 0.3056, 0.7083, 0.3333, 0.6944, 0.3472, 0.6944, 0.3472, 0.7083, 0.3333, 0.7083, 0.375, 0.05556, 0.625, 0.05556, 0.625, 0.06944, 0.375, 0.06944, 0.375, 0.6667, 0.625, 0.6667, 0.625, 0.6806, 0.375, 0.6806, 0.1389, 0.6667, 0.1528, 0.6667, 0.1528, 0.6806, 0.1389, 0.6806, 0.1667, 0.6667, 0.1806, 0.6667, 0.1806, 0.6806, 0.1667, 0.6806, 0.1944, 0.6667, 0.2083, 0.6667, 0.2083, 0.6806, 0.1944, 0.6806, 0.2222, 0.6667, 0.2361, 0.6667, 0.2361, 0.6806, 0.2222, 0.6806, 0.25, 0.6667, 0.2639, 0.6667, 0.2639, 0.6806, 0.25, 0.6806, 0.2778, 0.6667, 0.2917, 0.6667, 0.2917, 0.6806, 0.2778, 0.6806, 0.3056, 0.6667, 0.3194, 0.6667, 0.3194, 0.6806, 0.3056, 0.6806, 0.3333, 0.6667, 0.3472, 0.6667, 0.3472, 0.6806, 0.3333, 0.6806, 0.375, 0.08333, 0.625, 0.08333, 0.625, 0.09722, 0.375, 0.09722, 0.375, 0.6389, 0.625, 0.6389, 0.625, 0.6528, 0.375, 0.6528, 0.1389, 0.6389, 0.1528, 0.6389, 0.1528, 0.6528, 0.1389, 0.6528, 0.1667, 0.6389, 0.1806, 0.6389, 0.1806, 0.6528, 0.1667, 0.6528, 0.1944, 0.6389, 0.2083, 0.6389, 0.2083, 0.6528, 0.1944, 0.6528, 0.2222, 0.6389, 0.2361, 0.6389, 0.2361, 0.6528, 0.2222, 0.6528, 0.25, 0.6389, 0.2639, 0.6389, 0.2639, 0.6528, 0.25, 0.6528, 0.2778, 0.6389, 0.2917, 0.6389, 0.2917, 0.6528, 0.2778, 0.6528, 0.3056, 0.6389, 0.3194, 0.6389, 0.3194, 0.6528, 0.3056, 0.6528, 0.3333, 0.6389, 0.3472, 0.6389, 0.3472, 0.6528, 0.3333, 0.6528, 0.375, 0.1111, 0.625, 0.1111, 0.625, 0.125, 0.375, 0.125, 0.375, 0.6111, 0.625, 0.6111, 0.625, 0.625, 0.375, 0.625, 0.1389, 0.6111, 0.1528, 0.6111, 0.1528, 0.625, 0.1389, 0.625, 0.1667, 0.6111, 0.1806, 0.6111, 0.1806, 0.625, 0.1667, 0.625, 0.1944, 0.6111, 0.2083, 0.6111, 0.2083, 0.625, 0.1944, 0.625, 0.2222, 0.6111, 0.2361, 0.6111, 0.2361, 0.625, 0.2222, 0.625, 0.25, 0.6111, 0.2639, 0.6111, 0.2639, 0.625, 0.25, 0.625, 0.2778, 0.6111, 0.2917, 0.6111, 0.2917, 0.625, 0.2778, 0.625, 0.3056, 0.6111, 0.3194, 0.6111, 0.3194, 0.625, 0.3056, 0.625, 0.3333, 0.6111, 0.3472, 0.6111, 0.3472, 0.625, 0.3333, 0.625, 0.375, 0.1389, 0.625, 0.1389, 0.625, 0.1528, 0.375, 0.1528, 0.375, 0.5833, 0.625, 0.5833, 0.625, 0.5972, 0.375, 0.5972, 0.1389, 0.5833, 0.1528, 0.5833, 0.1528, 0.5972, 0.1389, 0.5972, 0.1667, 0.5833, 0.1806, 0.5833, 0.1806, 0.5972, 0.1667, 0.5972, 0.1944, 0.5833, 0.2083, 0.5833, 0.2083, 0.5972, 0.1944, 0.5972, 0.2222, 0.5833, 0.2361, 0.5833, 0.2361, 0.5972, 0.2222, 0.5972, 0.25, 0.5833, 0.2639, 0.5833, 0.2639, 0.5972, 0.25, 0.5972, 0.2778, 0.5833, 0.2917, 0.5833, 0.2917, 0.5972, 0.2778, 0.5972, 0.3056, 0.5833, 0.3194, 0.5833, 0.3194, 0.5972, 0.3056, 0.5972, 0.3333, 0.5833, 0.3472, 0.5833, 0.3472, 0.5972, 0.3333, 0.5972, 0.375, 0.1667, 0.625, 0.1667, 0.625, 0.1806, 0.375, 0.1806, 0.375, 0.5556, 0.625, 0.5556, 0.625, 0.5694, 0.375, 0.5694, 0.1389, 0.5556, 0.1528, 0.5556, 0.1528, 0.5694, 0.1389, 0.5694, 0.1667, 0.5556, 0.1806, 0.5556, 0.1806, 0.5694, 0.1667, 0.5694, 0.1944, 0.5556, 0.2083, 0.5556, 0.2083, 0.5694, 0.1944, 0.5694, 0.2222, 0.5556, 0.2361, 0.5556, 0.2361, 0.5694, 0.2222, 0.5694, 0.25, 0.5556, 0.2639, 0.5556, 0.2639, 0.5694, 0.25, 0.5694, 0.2778, 0.5556, 0.2917, 0.5556, 0.2917, 0.5694, 0.2778, 0.5694, 0.3056, 0.5556, 0.3194, 0.5556, 0.3194, 0.5694, 0.3056, 0.5694, 0.3333, 0.5556, 0.3472, 0.5556, 0.3472, 0.5694, 0.3333, 0.5694, 0.375, 0.1944, 0.625, 0.1944, 0.625, 0.2083, 0.375, 0.2083, 0.375, 0.5278, 0.625, 0.5278, 0.625, 0.5417, 0.375, 0.5417, 0.1389, 0.5278, 0.1528, 0.5278, 0.1528, 0.5417, 0.1389, 0.5417, 0.1667, 0.5278, 0.1806, 0.5278, 0.1806, 0.5417, 0.1667, 0.5417, 0.1944, 0.5278, 0.2083, 0.5278, 0.2083, 0.5417, 0.1944, 0.5417, 0.2222, 0.5278, 0.2361, 0.5278, 0.2361, 0.5417, 0.2222, 0.5417, 0.25, 0.5278, 0.2639, 0.5278, 0.2639, 0.5417, 0.25, 0.5417, 0.2778, 0.5278, 0.2917, 0.5278, 0.2917, 0.5417, 0.2778, 0.5417, 0.3056, 0.5278, 0.3194, 0.5278, 0.3194, 0.5417, 0.3056, 0.5417, 0.3333, 0.5278, 0.3472, 0.5278, 0.3472, 0.5417, 0.3333, 0.5417, 0.375, 0.5, 0.625, 0.5, 0.625, 0.5139, 0.375, 0.5139, 0.1389, 0.5, 0.1528, 0.5, 0.1528, 0.5139, 0.1389, 0.5139, 0.1667, 0.5, 0.1806, 0.5, 0.1806, 0.5139, 0.1667, 0.5139, 0.1944, 0.5, 0.2083, 0.5, 0.2083, 0.5139, 0.1944, 0.5139, 0.2222, 0.5, 0.2361, 0.5, 0.2361, 0.5139, 0.2222, 0.5139, 0.25, 0.5, 0.2639, 0.5, 0.2639, 0.5139, 0.25, 0.5139, 0.2778, 0.5, 0.2917, 0.5, 0.2917, 0.5139, 0.2778, 0.5139, 0.3056, 0.5, 0.3194, 0.5, 0.3194, 0.5139, 0.3056, 0.5139, 0.3333, 0.5, 0.3472, 0.5, 0.3472, 0.5139, 0.3333, 0.5139, 0.375, 0.2222, 0.625, 0.2222, 0.625, 0.2361, 0.375, 0.2361])
me_cube_001.update()

# ---- objects
ob_cube = bpy.data.objects.new('Cube', me_cube_001)

# ---- transforms, parenting, visibility, modifiers, constraints
ob_cube.location = (0.0, 0.0, 0.05495)
ob_cube.scale = (1.0, 0.4495, -0.01664)

# ---- collection membership
col_collection.objects.link(ob_cube)

# ---- scene / render settings (as saved in the file)
scene.frame_start = 1; scene.frame_end = 250; scene.frame_set(1)
scene.render.engine = 'BLENDER_EEVEE_NEXT'
scene.cycles.sampling_pattern = 'TABULATED_SOBOL'
scene.cycles.use_light_tree = False
scene.view_settings.view_transform = 'Filmic'
bpy.context.view_layer.update()

# ---- added for rendering (the .blend has no active camera and no usable light): camera, sun
cam_auto = bpy.data.cameras.new('AutoCamera')
cam_auto.lens = 50.0
cam_auto.sensor_width = 36.0
cam_auto.clip_end = 1000.0
ob_auto_camera = bpy.data.objects.new('AutoCamera', cam_auto)
scene.collection.objects.link(ob_auto_camera)
ob_auto_camera.location = (2.02925, -2.4351, 1.67225)
ob_auto_camera.rotation_euler = (1.09748, -7.21219e-08, 0.694738)
scene.camera = ob_auto_camera
light_auto_sun = bpy.data.lights.new('AutoSun', 'SUN')
light_auto_sun.energy = 3.0
light_auto_sun.angle = 0.0523599
ob_auto_sun = bpy.data.objects.new('AutoSun', light_auto_sun)
scene.collection.objects.link(ob_auto_sun)
ob_auto_sun.rotation_euler = (0.872665, 0.174533, 0.523599)
bpy.context.view_layer.update()
